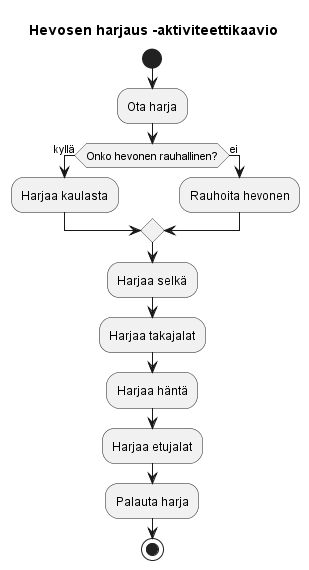

The diagram above was rendered by PlantUML. Its source (embedded in the PNG):
@startuml
title Hevosen harjaus -aktiviteettikaavio

start
:Ota harja;
if (Onko hevonen rauhallinen?) then (kyllä)
  :Harjaa kaulasta;
else (ei)
  :Rauhoita hevonen;
endif
:Harjaa selkä;
:Harjaa takajalat;
:Harjaa häntä;
:Harjaa etujalat;
:Palauta harja;
stop

@enduml